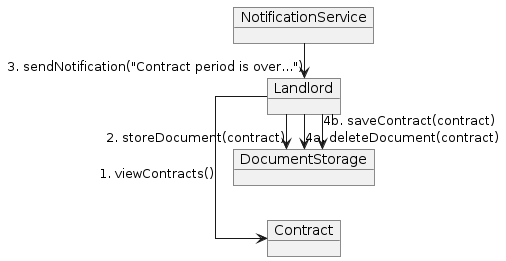

The diagram above was rendered by PlantUML. Its source (embedded in the PNG):
@startuml
left to right direction
skinparam linetype ortho

object Landlord
object Contract
object DocumentStorage
object NotificationService

Landlord -> Contract : 1. viewContracts()
Landlord -> DocumentStorage : 2. storeDocument(contract)
NotificationService -> Landlord : 3. sendNotification("Contract period is over...")

' Decision block
Landlord -> DocumentStorage : 4a. deleteDocument(contract)
Landlord -> DocumentStorage : 4b. saveContract(contract)
@enduml